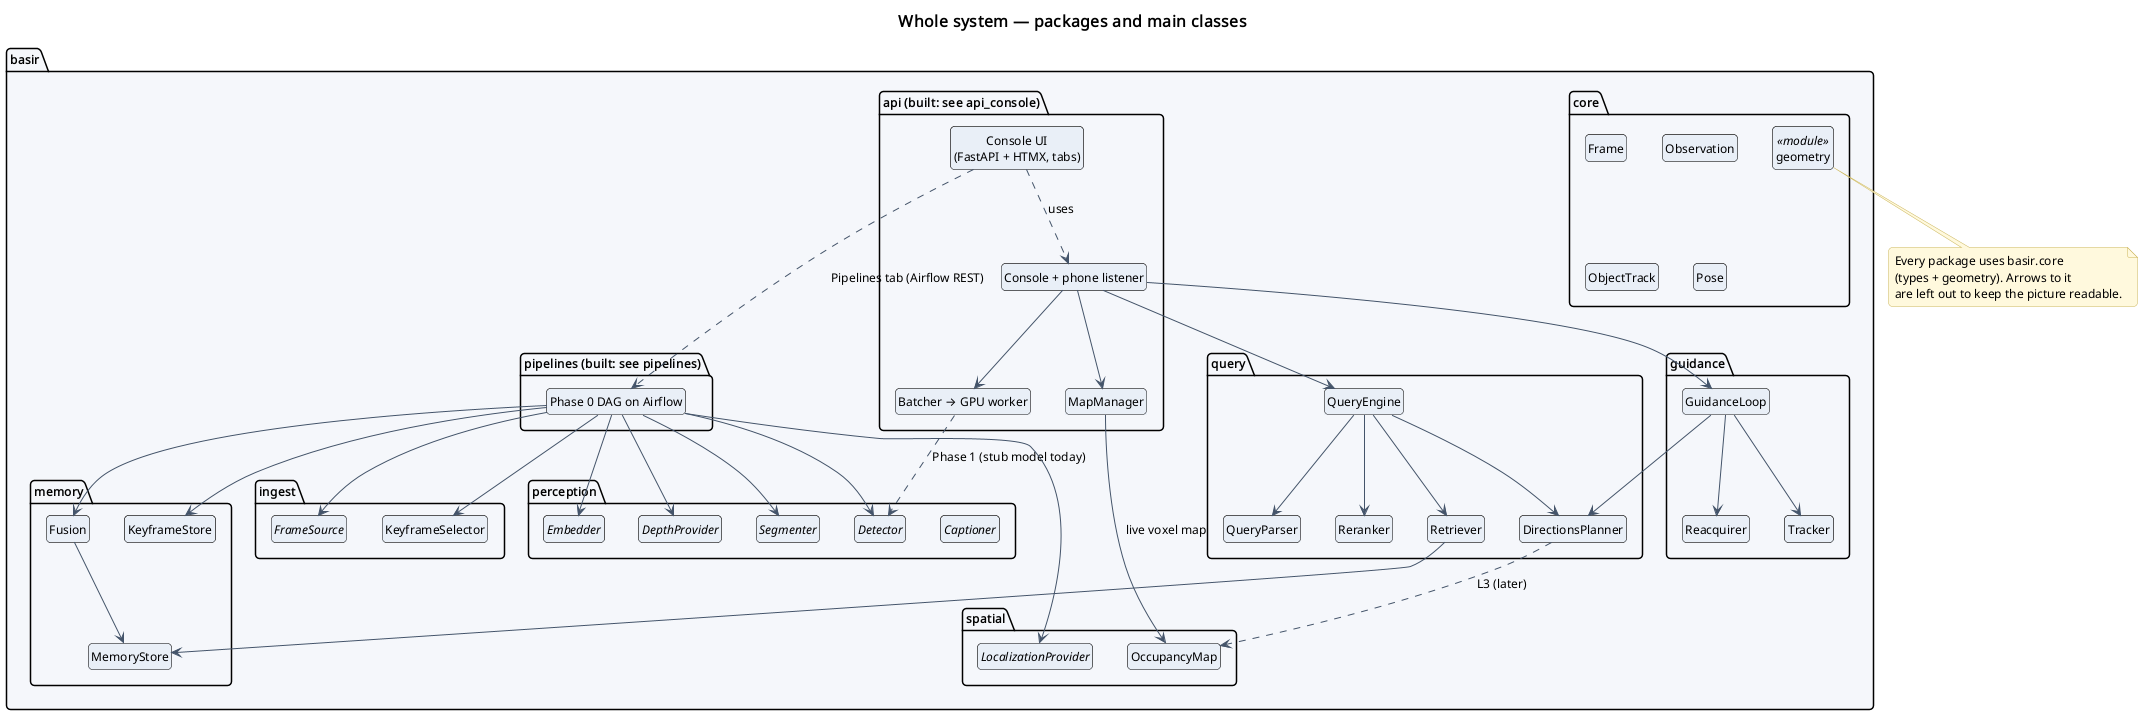

The diagram above was rendered by PlantUML. Its source (embedded in the PNG):
@startuml
!include ../_style.iuml
title Whole system — packages and main classes

package "basir.api (built: see api_console)" {
  class "Console + phone listener" as Server
  class "Console UI\n(FastAPI + HTMX, tabs)" as GradioUI
  class "Batcher → GPU worker" as Batcher
  class "MapManager" as MapManager
}
package "basir.pipelines (built: see pipelines)" {
  class "Phase 0 DAG on Airflow" as Pipeline
}
package "basir.ingest" {
  interface FrameSource
  class KeyframeSelector
}
package "basir.perception" {
  interface Detector
  interface Segmenter
  interface Embedder
  interface DepthProvider
  interface Captioner
}
package "basir.spatial" {
  interface LocalizationProvider
  class OccupancyMap
}
package "basir.memory" {
  class MemoryStore
  class Fusion
  class KeyframeStore
}
package "basir.query" {
  class QueryEngine
  class QueryParser
  class Retriever
  class Reranker
  class DirectionsPlanner
}
package "basir.guidance" {
  class GuidanceLoop
  class Reacquirer
  class Tracker
}
package "basir.core" {
  class Frame
  class Observation
  class ObjectTrack
  class Pose
  class geometry <<module>>
}

Server --> Batcher
Server --> MapManager
Server --> QueryEngine
Server --> GuidanceLoop
GradioUI ..> Server : uses
GradioUI ..> Pipeline : Pipelines tab (Airflow REST)
Batcher ..> Detector : Phase 1 (stub model today)
MapManager --> OccupancyMap : live voxel map
Pipeline --> FrameSource
Pipeline --> KeyframeSelector
Pipeline --> Detector
Pipeline --> Segmenter
Pipeline --> Embedder
Pipeline --> DepthProvider
Pipeline --> LocalizationProvider
Pipeline --> Fusion
Fusion --> MemoryStore
Pipeline --> KeyframeStore
QueryEngine --> QueryParser
QueryEngine --> Retriever
QueryEngine --> Reranker
QueryEngine --> DirectionsPlanner
Retriever --> MemoryStore
GuidanceLoop --> DirectionsPlanner
GuidanceLoop --> Reacquirer
GuidanceLoop --> Tracker
DirectionsPlanner ..> OccupancyMap : L3 (later)

note bottom of geometry
  Every package uses basir.core
  (types + geometry). Arrows to it
  are left out to keep the picture readable.
end note
@enduml